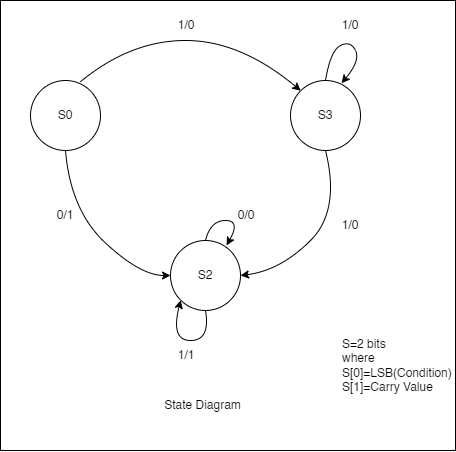

The diagram above was exported from draw.io. Its source (the exported page's mxGraphModel, read from the mxfile embedded in the PNG):
<mxGraphModel dx="1909" dy="1013" grid="1" gridSize="10" guides="1" tooltips="1" connect="1" arrows="1" fold="1" page="1" pageScale="1" pageWidth="850" pageHeight="1100" math="0" shadow="0">
  <root>
    <mxCell id="0" />
    <mxCell id="1" parent="0" />
    <mxCell id="sEcPqNNlxR5fD0_kPxmS-2" value="S0" style="ellipse;whiteSpace=wrap;html=1;aspect=fixed;" parent="1" vertex="1">
      <mxGeometry x="190" y="120" width="70" height="70" as="geometry" />
    </mxCell>
    <mxCell id="sEcPqNNlxR5fD0_kPxmS-3" value="S3" style="ellipse;whiteSpace=wrap;html=1;aspect=fixed;" parent="1" vertex="1">
      <mxGeometry x="450" y="120" width="70" height="70" as="geometry" />
    </mxCell>
    <mxCell id="sEcPqNNlxR5fD0_kPxmS-4" value="S2" style="ellipse;whiteSpace=wrap;html=1;aspect=fixed;" parent="1" vertex="1">
      <mxGeometry x="330" y="280" width="70" height="70" as="geometry" />
    </mxCell>
    <mxCell id="sEcPqNNlxR5fD0_kPxmS-8" value="S=2 bits&lt;div&gt;where&lt;/div&gt;&lt;div&gt;S[0]=LSB(Condition)&lt;/div&gt;&lt;div&gt;S[1]=Carry Value&lt;/div&gt;" style="text;html=1;align=left;verticalAlign=middle;whiteSpace=wrap;rounded=0;" parent="1" vertex="1">
      <mxGeometry x="500" y="370" width="110" height="70" as="geometry" />
    </mxCell>
    <mxCell id="sEcPqNNlxR5fD0_kPxmS-13" value="" style="curved=1;endArrow=classic;html=1;rounded=0;entryX=0;entryY=0;entryDx=0;entryDy=0;exitX=0.713;exitY=0.018;exitDx=0;exitDy=0;exitPerimeter=0;" parent="1" source="sEcPqNNlxR5fD0_kPxmS-2" target="sEcPqNNlxR5fD0_kPxmS-3" edge="1">
      <mxGeometry width="50" height="50" relative="1" as="geometry">
        <mxPoint x="320" y="90" as="sourcePoint" />
        <mxPoint x="370" y="40" as="targetPoint" />
        <Array as="points">
          <mxPoint x="290" y="80" />
          <mxPoint x="400" y="80" />
        </Array>
      </mxGeometry>
    </mxCell>
    <mxCell id="sEcPqNNlxR5fD0_kPxmS-14" value="1/0" style="text;html=1;align=center;verticalAlign=middle;whiteSpace=wrap;rounded=0;" parent="1" vertex="1">
      <mxGeometry x="316" y="50" width="60" height="30" as="geometry" />
    </mxCell>
    <mxCell id="sEcPqNNlxR5fD0_kPxmS-20" value="" style="curved=1;endArrow=classic;html=1;rounded=0;exitX=0.5;exitY=1;exitDx=0;exitDy=0;entryX=0;entryY=0.5;entryDx=0;entryDy=0;" parent="1" source="sEcPqNNlxR5fD0_kPxmS-2" target="sEcPqNNlxR5fD0_kPxmS-4" edge="1">
      <mxGeometry width="50" height="50" relative="1" as="geometry">
        <mxPoint x="350" y="210" as="sourcePoint" />
        <mxPoint x="470" y="200" as="targetPoint" />
        <Array as="points">
          <mxPoint x="230" y="250" />
          <mxPoint x="300" y="315" />
        </Array>
      </mxGeometry>
    </mxCell>
    <mxCell id="sEcPqNNlxR5fD0_kPxmS-21" value="0/1" style="text;html=1;align=center;verticalAlign=middle;whiteSpace=wrap;rounded=0;" parent="1" vertex="1">
      <mxGeometry x="195" y="240" width="60" height="30" as="geometry" />
    </mxCell>
    <mxCell id="sEcPqNNlxR5fD0_kPxmS-22" value="" style="curved=1;endArrow=classic;html=1;rounded=0;exitX=0.5;exitY=0;exitDx=0;exitDy=0;entryX=0.729;entryY=0.039;entryDx=0;entryDy=0;entryPerimeter=0;" parent="1" source="sEcPqNNlxR5fD0_kPxmS-3" target="sEcPqNNlxR5fD0_kPxmS-3" edge="1">
      <mxGeometry width="50" height="50" relative="1" as="geometry">
        <mxPoint x="510" y="80" as="sourcePoint" />
        <mxPoint x="540" y="80" as="targetPoint" />
        <Array as="points">
          <mxPoint x="490" y="90" />
          <mxPoint x="510" y="80" />
          <mxPoint x="520" y="100" />
        </Array>
      </mxGeometry>
    </mxCell>
    <mxCell id="sEcPqNNlxR5fD0_kPxmS-23" value="1/0" style="text;html=1;align=center;verticalAlign=middle;whiteSpace=wrap;rounded=0;" parent="1" vertex="1">
      <mxGeometry x="480" y="50" width="60" height="30" as="geometry" />
    </mxCell>
    <mxCell id="sEcPqNNlxR5fD0_kPxmS-24" value="" style="curved=1;endArrow=classic;html=1;rounded=0;entryX=1;entryY=0.5;entryDx=0;entryDy=0;exitX=0.5;exitY=1;exitDx=0;exitDy=0;" parent="1" source="sEcPqNNlxR5fD0_kPxmS-3" target="sEcPqNNlxR5fD0_kPxmS-4" edge="1">
      <mxGeometry width="50" height="50" relative="1" as="geometry">
        <mxPoint x="455" y="270" as="sourcePoint" />
        <mxPoint x="690" y="280" as="targetPoint" />
        <Array as="points">
          <mxPoint x="500" y="250" />
          <mxPoint x="440" y="310" />
        </Array>
      </mxGeometry>
    </mxCell>
    <mxCell id="sEcPqNNlxR5fD0_kPxmS-25" value="1/0" style="text;html=1;align=center;verticalAlign=middle;whiteSpace=wrap;rounded=0;" parent="1" vertex="1">
      <mxGeometry x="480" y="250" width="60" height="30" as="geometry" />
    </mxCell>
    <mxCell id="sEcPqNNlxR5fD0_kPxmS-27" value="" style="curved=1;endArrow=classic;html=1;rounded=0;exitX=0.5;exitY=1;exitDx=0;exitDy=0;entryX=0;entryY=1;entryDx=0;entryDy=0;" parent="1" source="sEcPqNNlxR5fD0_kPxmS-4" target="sEcPqNNlxR5fD0_kPxmS-4" edge="1">
      <mxGeometry width="50" height="50" relative="1" as="geometry">
        <mxPoint x="495" y="359" as="sourcePoint" />
        <mxPoint x="511" y="362" as="targetPoint" />
        <Array as="points">
          <mxPoint x="370" y="380" />
          <mxPoint x="330" y="380" />
        </Array>
      </mxGeometry>
    </mxCell>
    <mxCell id="sEcPqNNlxR5fD0_kPxmS-28" value="1/1" style="text;html=1;align=center;verticalAlign=middle;whiteSpace=wrap;rounded=0;" parent="1" vertex="1">
      <mxGeometry x="316" y="380" width="60" height="30" as="geometry" />
    </mxCell>
    <mxCell id="sEcPqNNlxR5fD0_kPxmS-29" value="" style="curved=1;endArrow=classic;html=1;rounded=0;exitX=0.5;exitY=0;exitDx=0;exitDy=0;entryX=0.801;entryY=0.07;entryDx=0;entryDy=0;entryPerimeter=0;" parent="1" source="sEcPqNNlxR5fD0_kPxmS-4" target="sEcPqNNlxR5fD0_kPxmS-4" edge="1">
      <mxGeometry width="50" height="50" relative="1" as="geometry">
        <mxPoint x="311" y="320" as="sourcePoint" />
        <mxPoint x="286" y="310" as="targetPoint" />
        <Array as="points">
          <mxPoint x="370" y="260" />
          <mxPoint x="400" y="260" />
        </Array>
      </mxGeometry>
    </mxCell>
    <mxCell id="sEcPqNNlxR5fD0_kPxmS-30" value="0/0" style="text;html=1;align=center;verticalAlign=middle;whiteSpace=wrap;rounded=0;" parent="1" vertex="1">
      <mxGeometry x="376" y="240" width="60" height="30" as="geometry" />
    </mxCell>
    <mxCell id="pLiEH8pGqrNi-InXNSvn-57" value="State Diagram" style="text;html=1;align=center;verticalAlign=middle;whiteSpace=wrap;rounded=0;" vertex="1" parent="1">
      <mxGeometry x="310" y="430" width="105" height="30" as="geometry" />
    </mxCell>
    <mxCell id="pLiEH8pGqrNi-InXNSvn-58" value="" style="rounded=0;whiteSpace=wrap;html=1;fillColor=none;" vertex="1" parent="1">
      <mxGeometry x="160" y="40" width="455" height="450" as="geometry" />
    </mxCell>
  </root>
</mxGraphModel>